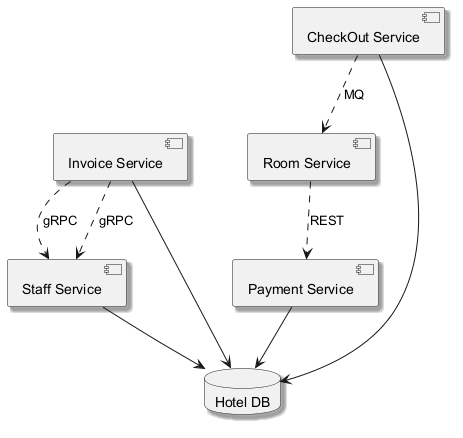

The diagram above was rendered by PlantUML. Its source (embedded in the PNG):
@startuml
skinparam backgroundColor #FFFFFF
skinparam classBackgroundColor #F3E5F5
skinparam classBorderColor #6A1B9A
skinparam shadowing true
component "Payment Service" as C_PaymentService
component "Invoice Service" as C_InvoiceService
component "Staff Service" as C_StaffService
component "CheckOut Service" as C_CheckOutService
component "Room Service" as C_RoomService
database "Hotel DB" as DB_hotel
C_PaymentService --> DB_hotel
C_InvoiceService --> DB_hotel
C_StaffService --> DB_hotel
C_CheckOutService --> DB_hotel
C_RoomService ..> C_PaymentService : REST
C_InvoiceService ..> C_StaffService : gRPC
C_InvoiceService ..> C_StaffService : gRPC
C_CheckOutService ..> C_RoomService : MQ
@enduml